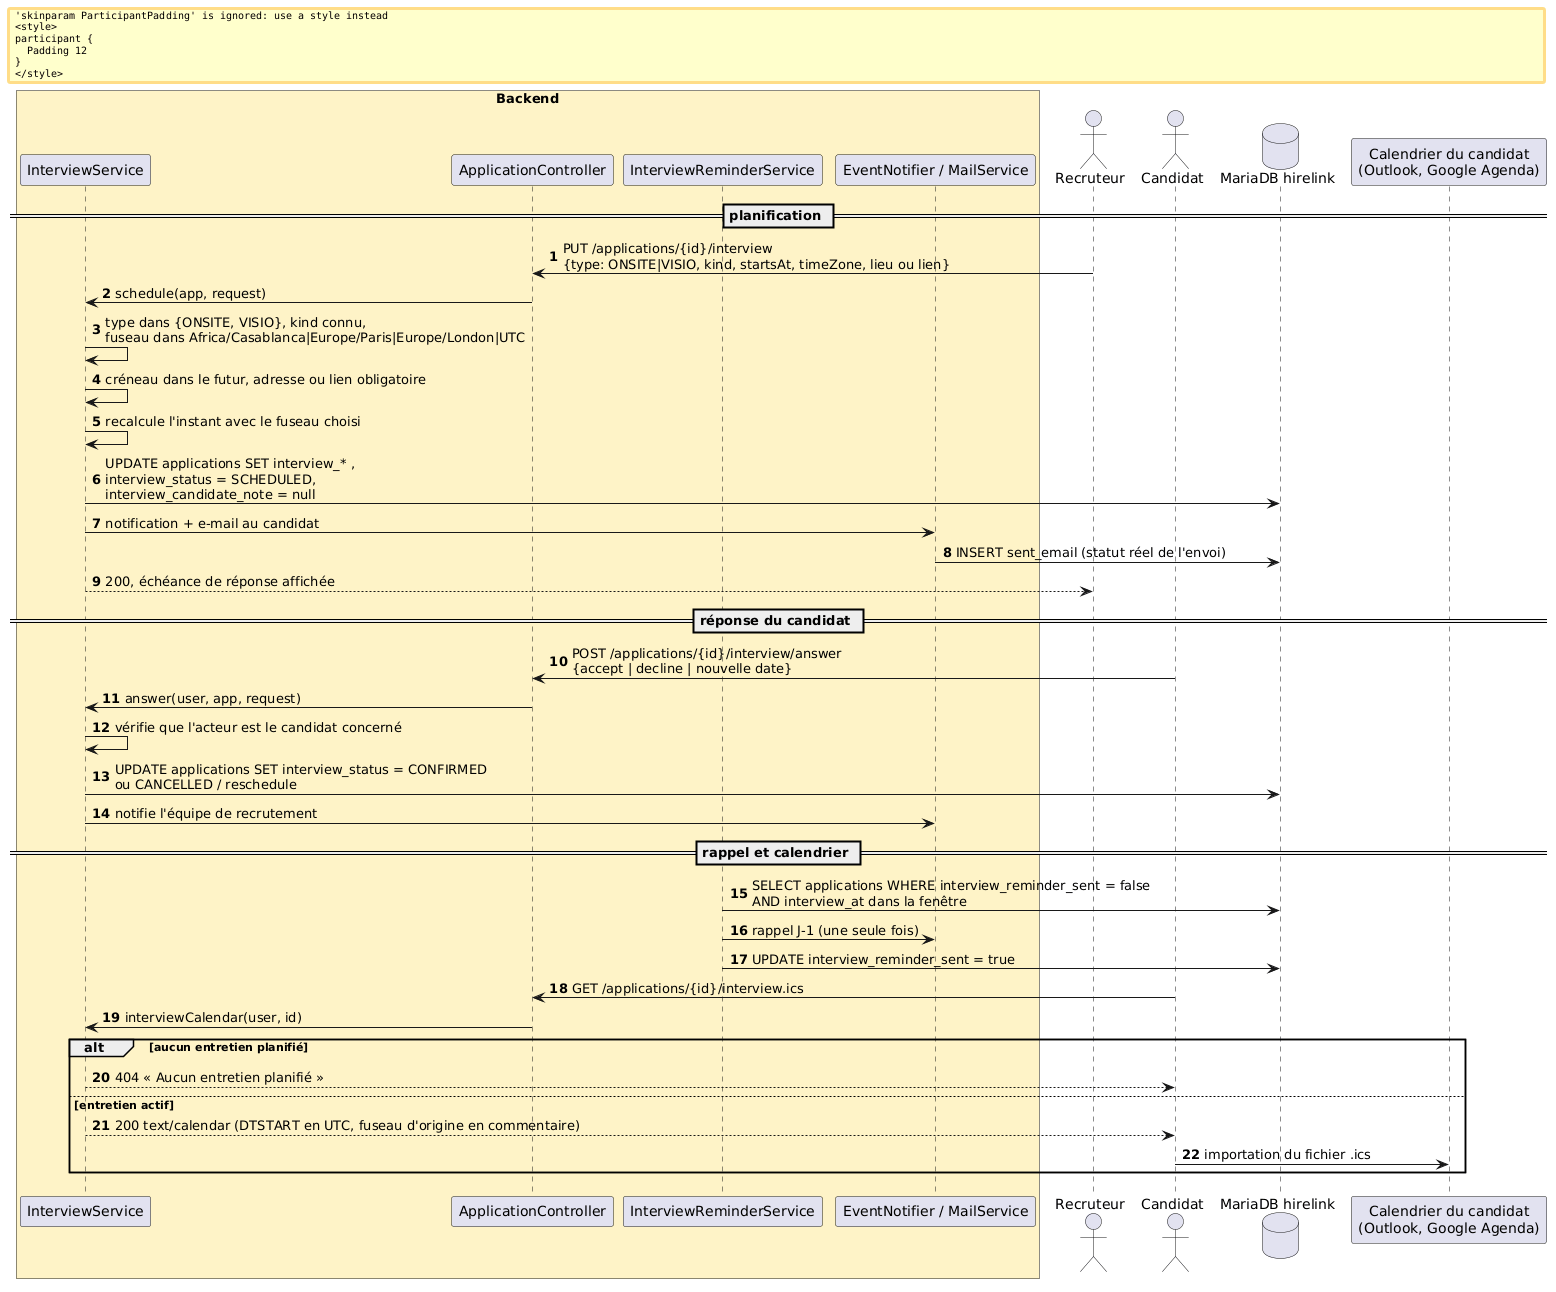

The diagram above was rendered by PlantUML. Its source (embedded in the PNG):
@startuml
autonumber
skinparam ParticipantPadding 12
box "Backend" #FEF3C7
  participant "InterviewService" as IV
  participant "ApplicationController" as AC
  participant "InterviewReminderService" as RM
  participant "EventNotifier / MailService" as MAIL
endbox
actor "Recruteur" as R
actor "Candidat" as C
database "MariaDB hirelink" as DB
participant "Calendrier du candidat\n(Outlook, Google Agenda)" as CAL

== planification ==
R -> AC : PUT /applications/{id}/interview\n{type: ONSITE|VISIO, kind, startsAt, timeZone, lieu ou lien}
AC -> IV : schedule(app, request)
IV -> IV : type dans {ONSITE, VISIO}, kind connu,\nfuseau dans Africa/Casablanca|Europe/Paris|Europe/London|UTC
IV -> IV : créneau dans le futur, adresse ou lien obligatoire
IV -> IV : recalcule l'instant avec le fuseau choisi
IV -> DB : UPDATE applications SET interview_* ,\ninterview_status = SCHEDULED,\ninterview_candidate_note = null
IV -> MAIL : notification + e-mail au candidat
MAIL -> DB : INSERT sent_email (statut réel de l'envoi)
IV --> R : 200, échéance de réponse affichée

== réponse du candidat ==
C -> AC : POST /applications/{id}/interview/answer\n{accept | decline | nouvelle date}
AC -> IV : answer(user, app, request)
IV -> IV : vérifie que l'acteur est le candidat concerné
IV -> DB : UPDATE applications SET interview_status = CONFIRMED\nou CANCELLED / reschedule
IV -> MAIL : notifie l'équipe de recrutement

== rappel et calendrier ==
RM -> DB : SELECT applications WHERE interview_reminder_sent = false\nAND interview_at dans la fenêtre
RM -> MAIL : rappel J-1 (une seule fois)
RM -> DB : UPDATE interview_reminder_sent = true
C -> AC : GET /applications/{id}/interview.ics
AC -> IV : interviewCalendar(user, id)
alt aucun entretien planifié
  IV --> C : 404 « Aucun entretien planifié »
else entretien actif
  IV --> C : 200 text/calendar (DTSTART en UTC, fuseau d'origine en commentaire)
  C -> CAL : importation du fichier .ics
end
@enduml